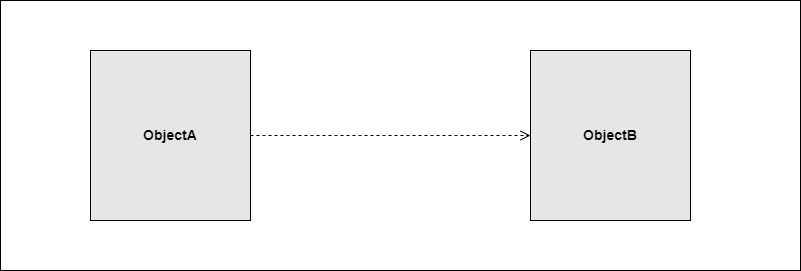

The diagram above was exported from draw.io. Its source (the exported page's mxGraphModel, read from the mxfile embedded in the PNG):
<mxGraphModel dx="1739" dy="1448" grid="1" gridSize="10" guides="1" tooltips="1" connect="1" arrows="1" fold="1" page="1" pageScale="1" pageWidth="2339" pageHeight="3300" math="0" shadow="0">
  <root>
    <mxCell id="0" />
    <mxCell id="1" parent="0" />
    <mxCell id="18" value="" style="rounded=0;whiteSpace=wrap;html=1;strokeColor=#000000;fillColor=#FFFFFF;" parent="1" vertex="1">
      <mxGeometry x="40" y="120" width="800" height="270" as="geometry" />
    </mxCell>
    <mxCell id="7" value="&lt;h3&gt;ObjectB&lt;/h3&gt;" style="rounded=0;whiteSpace=wrap;html=1;align=center;fillColor=#E6E6E6;" parent="1" vertex="1">
      <mxGeometry x="570" y="170" width="160" height="170" as="geometry" />
    </mxCell>
    <mxCell id="20" value="&lt;h3&gt;ObjectA&lt;/h3&gt;" style="rounded=0;whiteSpace=wrap;html=1;align=center;fillColor=#E6E6E6;" vertex="1" parent="1">
      <mxGeometry x="130" y="170" width="160" height="170" as="geometry" />
    </mxCell>
    <mxCell id="21" value="" style="endArrow=open;startArrow=none;endFill=0;startFill=0;endSize=8;html=1;verticalAlign=bottom;dashed=1;labelBackgroundColor=none;exitX=1;exitY=0.5;exitDx=0;exitDy=0;" edge="1" parent="1" source="20" target="7">
      <mxGeometry y="25" width="160" relative="1" as="geometry">
        <mxPoint x="810" y="700" as="sourcePoint" />
        <mxPoint x="970" y="700" as="targetPoint" />
        <mxPoint as="offset" />
      </mxGeometry>
    </mxCell>
  </root>
</mxGraphModel>